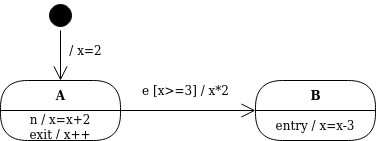

The diagram above was exported from draw.io. Its source (the exported page's mxGraphModel, read from the mxfile embedded in the PNG):
<mxGraphModel dx="1422" dy="720" grid="1" gridSize="10" guides="1" tooltips="1" connect="1" arrows="1" fold="1" page="1" pageScale="1" pageWidth="827" pageHeight="1169" math="0" shadow="0">
  <root>
    <mxCell id="0" />
    <mxCell id="1" parent="0" />
    <mxCell id="Q86WTvjw-Ea17fslusH8-31" value="" style="ellipse;html=1;shape=startState;fillColor=#000000;fontColor=#00CC00;" vertex="1" parent="1">
      <mxGeometry x="190" y="640" width="30" height="30" as="geometry" />
    </mxCell>
    <mxCell id="Q86WTvjw-Ea17fslusH8-33" value="A" style="swimlane;html=1;fontStyle=1;align=center;verticalAlign=middle;childLayout=stackLayout;horizontal=1;startSize=30;horizontalStack=0;resizeParent=0;resizeLast=1;container=0;fontColor=#000000;collapsible=0;rounded=1;arcSize=30;swimlaneFillColor=#FFFFFF;dropTarget=0;fillColor=#FFFFFF;" vertex="1" parent="1">
      <mxGeometry x="145" y="720" width="120" height="60" as="geometry" />
    </mxCell>
    <mxCell id="Q86WTvjw-Ea17fslusH8-34" value="&lt;div&gt;n / x=x+2&lt;/div&gt;&lt;div&gt;exit / x++&lt;br&gt;&lt;/div&gt;" style="text;html=1;strokeColor=none;fillColor=none;align=center;verticalAlign=middle;spacingLeft=4;spacingRight=4;whiteSpace=wrap;overflow=hidden;rotatable=0;fontColor=#000000;" vertex="1" parent="Q86WTvjw-Ea17fslusH8-33">
      <mxGeometry y="30" width="120" height="30" as="geometry" />
    </mxCell>
    <mxCell id="Q86WTvjw-Ea17fslusH8-36" value="B" style="swimlane;html=1;fontStyle=1;align=center;verticalAlign=middle;childLayout=stackLayout;horizontal=1;startSize=30;horizontalStack=0;resizeParent=0;resizeLast=1;container=0;fontColor=#000000;collapsible=0;rounded=1;arcSize=30;swimlaneFillColor=#FFFFFF;dropTarget=0;fillColor=#FFFFFF;" vertex="1" parent="1">
      <mxGeometry x="400" y="720" width="120" height="60" as="geometry" />
    </mxCell>
    <mxCell id="Q86WTvjw-Ea17fslusH8-37" value="entry / x=x-3" style="text;html=1;strokeColor=none;fillColor=none;align=center;verticalAlign=middle;spacingLeft=4;spacingRight=4;whiteSpace=wrap;overflow=hidden;rotatable=0;fontColor=#000000;" vertex="1" parent="Q86WTvjw-Ea17fslusH8-36">
      <mxGeometry y="30" width="120" height="30" as="geometry" />
    </mxCell>
    <mxCell id="Q86WTvjw-Ea17fslusH8-43" value="/ x=2" style="endArrow=open;endFill=1;endSize=12;html=1;strokeColor=#000000;exitX=0.5;exitY=1;exitDx=0;exitDy=0;entryX=0.5;entryY=0;entryDx=0;entryDy=0;fontSize=12;" edge="1" parent="1" source="Q86WTvjw-Ea17fslusH8-31" target="Q86WTvjw-Ea17fslusH8-33">
      <mxGeometry x="-0.2" y="25" width="160" relative="1" as="geometry">
        <mxPoint x="330" y="790" as="sourcePoint" />
        <mxPoint x="490" y="790" as="targetPoint" />
        <mxPoint as="offset" />
      </mxGeometry>
    </mxCell>
    <mxCell id="Q86WTvjw-Ea17fslusH8-44" value="&lt;font style=&quot;font-size: 12px&quot;&gt;e [x&amp;gt;=3] / x*2&lt;/font&gt;" style="endArrow=open;endFill=1;endSize=12;html=1;strokeColor=#000000;exitX=1;exitY=0;exitDx=0;exitDy=0;entryX=0;entryY=0;entryDx=0;entryDy=0;" edge="1" parent="1" source="Q86WTvjw-Ea17fslusH8-34" target="Q86WTvjw-Ea17fslusH8-37">
      <mxGeometry x="-0.037" y="20" width="160" relative="1" as="geometry">
        <mxPoint x="215" y="640" as="sourcePoint" />
        <mxPoint x="215" y="730" as="targetPoint" />
        <mxPoint as="offset" />
      </mxGeometry>
    </mxCell>
  </root>
</mxGraphModel>